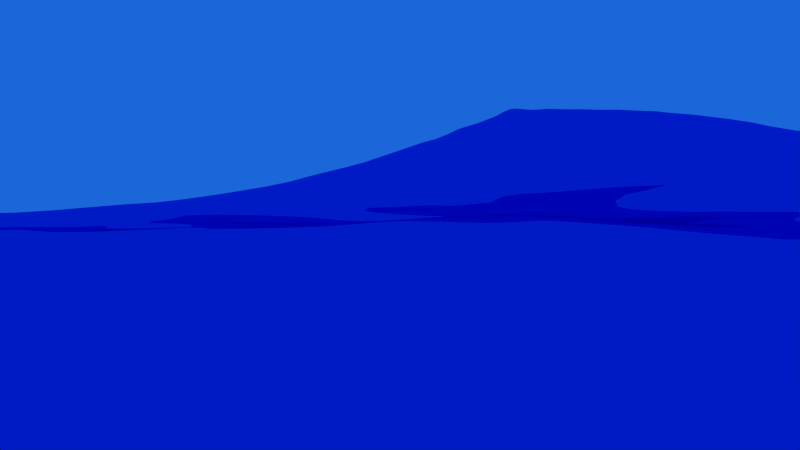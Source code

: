 # Source: Shot_1.blend  (saved by Blender 2.76.0; exported with 4.5.12 LTS)
import bpy
from mathutils import Matrix  # noqa: F401  (used for matrix-valued properties, if any)

bpy.ops.wm.read_factory_settings(use_empty=True)
scene = bpy.context.scene
scene.name = 'Scene'

# ---- collections
col_collection_1 = bpy.data.collections.new('Collection 1'); scene.collection.children.link(col_collection_1)
col_collection_2 = bpy.data.collections.new('Collection 2'); scene.collection.children.link(col_collection_2)
col_collection_3 = bpy.data.collections.new('Collection 3'); scene.collection.children.link(col_collection_3)
col_collection_4 = bpy.data.collections.new('Collection 4'); scene.collection.children.link(col_collection_4)
col_collection_4.hide_render = True
col_collection_4.hide_viewport = True
col_baum_001 = bpy.data.collections.new('Baum.001')  # instanced only; not linked into the scene
col_hund = bpy.data.collections.new('Hund')  # instanced only; not linked into the scene
col_topf = bpy.data.collections.new('Topf')  # instanced only; not linked into the scene
col_landschaft = bpy.data.collections.new('Landschaft')  # instanced only; not linked into the scene

# ---- materials (node trees are filled in below, after node groups)
mat_material_002 = bpy.data.materials.new('Material.002')
mat_material_002.alpha_threshold = 0.0
mat_material_002.roughness = 0.5

# ---- material node trees
mat_material_002.use_nodes = True; mat_material_002.node_tree.nodes.clear()
_N = mat_material_002.node_tree.nodes; _L = mat_material_002.node_tree.links
n0 = _N.new('ShaderNodeOutputMaterial'); n0.name = 'Material Output'; n0.location = (300, 300)
n1 = _N.new('ShaderNodeBsdfAnisotropic'); n1.name = 'Glossy BSDF'; n1.location = (100, 300)
n1.distribution = 'GGX'
n1.inputs[0].default_value = (0.0, 0.08249, 0.8, 1.0)
n1.inputs[1].default_value = 0.0
_L.new(n1.outputs[0], n0.inputs[0])
n0.is_active_output = True

# ---- world
world_world = bpy.data.worlds.new('World'); scene.world = world_world
world_world.color = (0.01076, 0.1327, 0.6982)
world_world.use_sun_shadow = False
world_world.sun_shadow_jitter_overblur = 0.0
world_world.cycles.sampling_method = 'MANUAL'
world_world.cycles.sample_map_resolution = 256
world_world.light_settings.distance = 5.0

# ---- cameras
cam_camera = bpy.data.cameras.new('Camera')
cam_camera.clip_end = 400.0
cam_camera.lens = 35.0
cam_camera.sensor_width = 34.67
cam_camera.sensor_height = 18.0
cam_camera.ortho_scale = 7.314
cam_camera.dof.focus_distance = 0.0

# ---- lights
light_sun_001 = bpy.data.lights.new('Sun.001', 'SUN')
light_sun_001.transmission_factor = 0.0
light_sun_001.angle = 0.1993
light_sun_001.energy = 1.0
light_sun_001.shadow_buffer_clip_start = 0.5
light_sun_001.shadow_soft_size = 0.1
light_sun_001.shadow_cascade_max_distance = 1000.0
light_sun_001.cycles.use_multiple_importance_sampling = False
light_sun = bpy.data.lights.new('Sun', 'SUN')
light_sun.color = (1.0, 0.6833, 0.173)
light_sun.transmission_factor = 0.0
light_sun.angle = 1.225
light_sun.energy = 26.4
light_sun.shadow_buffer_clip_start = 0.5
light_sun.shadow_soft_size = 0.703
light_sun.shadow_cascade_max_distance = 1000.0
light_sun.cycles.use_multiple_importance_sampling = False

# ---- meshes
me_plane_004 = bpy.data.meshes.new('Plane.004')
me_plane_004.from_pydata([(-1.0, -1.0, 0.0), (1.0, -1.0, 0.0), (-1.0, 1.0, 0.0), (0.7411, 0.0003002, -2.951e-08), (-0.7356, 0.461, 0.0), (-1.0, 0.0, 0.0), (-1.259, -1.5, -2.951e-08), (-0.2356, -1.039, 0.0), (0.0, -1.0, 0.0), (0.2411, -2.0, -2.951e-08), (1.264, -0.539, 0.0), (1.0, 0.0, 0.0), (1.0, 0.5, 0.0), (0.5, 1.0, 0.0), (0.0, 1.0, 0.0), (-0.7589, 0.0003002, -2.951e-08), (-0.3379, -0.3379, 0.0), (-0.5, 0.0, 0.0), (-0.5, 0.5, 0.0), (0.1816, -0.682, 1.475e-08), (0.0, 0.0, 0.0), (0.1816, 0.318, 1.475e-08), (0.5, -0.5, 0.0), (0.7644, -0.03902, 0.0), (0.3379, 0.3379, 0.0)], [], [(24, 12, 3, 13), (4, 18, 15, 2), (18, 21, 14, 15), (21, 24, 13, 14), (0, 7, 16, 6), (6, 16, 17, 5), (5, 17, 18, 4), (7, 8, 19, 16), (16, 19, 20, 17), (17, 20, 21, 18), (8, 9, 22, 19), (19, 22, 23, 20), (20, 23, 24, 21), (9, 1, 10, 22), (22, 10, 11, 23), (23, 11, 12, 24)])
me_plane_004.use_remesh_preserve_volume = False
me_plane_004.use_remesh_preserve_attributes = False
me_plane_004.use_mirror_vertex_groups = False
me_plane_004.update()
me_plane = bpy.data.meshes.new('Plane')
me_plane.from_pydata([(-1.0, -1.0, 0.0), (1.0, -1.0, 0.0), (-1.0, 1.0, 0.0), (1.0, 1.0, 0.0)], [], [(0, 1, 3, 2)])
me_plane.materials.append(mat_material_002)
me_plane.use_remesh_preserve_volume = False
me_plane.use_remesh_preserve_attributes = False
me_plane.use_mirror_vertex_groups = False
me_plane.update()
me_plane_001 = bpy.data.meshes.new('Plane.001')
me_plane_001.from_pydata([(-1.0, -1.0, 0.0), (1.0, -1.0, 0.0), (-1.0, 1.0, 0.0), (0.7411, 0.0003002, -2.951e-08), (-0.7356, 0.461, 0.0), (-1.0, 0.0, 0.0), (-1.259, -1.5, -2.951e-08), (-0.2356, -1.039, 0.0), (0.0, -1.0, 0.0), (0.2411, -2.0, -2.951e-08), (1.264, -0.539, 0.0), (1.0, 0.0, 0.0), (1.0, 0.5, 0.0), (0.5, 1.0, 0.0), (0.0, 1.0, 0.0), (-0.7589, 0.0003002, -2.951e-08), (-0.3379, -0.3379, 0.0), (-0.5, 0.0, 0.0), (-0.5, 0.5, 0.0), (0.1816, -0.682, 1.475e-08), (0.0, 0.0, 0.0), (0.1816, 0.318, 1.475e-08), (0.5, -0.5, 0.0), (0.7644, -0.03902, 0.0), (0.3379, 0.3379, 0.0)], [], [(24, 12, 3, 13), (4, 18, 15, 2), (18, 21, 14, 15), (21, 24, 13, 14), (0, 7, 16, 6), (6, 16, 17, 5), (5, 17, 18, 4), (7, 8, 19, 16), (16, 19, 20, 17), (17, 20, 21, 18), (8, 9, 22, 19), (19, 22, 23, 20), (20, 23, 24, 21), (9, 1, 10, 22), (22, 10, 11, 23), (23, 11, 12, 24)])
me_plane_001.use_remesh_preserve_volume = False
me_plane_001.use_remesh_preserve_attributes = False
me_plane_001.use_mirror_vertex_groups = False
me_plane_001.update()
me_plane_002 = bpy.data.meshes.new('Plane.002')
me_plane_002.from_pydata([(-1.77, -1.77, 0.0), (1.77, -1.77, 0.0), (-1.77, 1.77, 0.0), (1.77, 1.77, 0.0), (-0.885, -1.77, 0.0), (0.0, -1.77, 0.0), (0.885, -1.77, 0.0), (0.885, 1.77, 0.0), (0.0, 1.77, 0.0), (-0.885, 1.77, 0.0), (-1.77, 0.885, 0.0), (-1.77, 0.0, 0.0), (-1.77, -0.885, 0.0), (1.77, -0.885, 0.0), (1.77, 0.0, 0.0), (1.77, 0.885, 0.0), (-0.885, -0.885, 0.0), (-0.885, 0.0, 0.0), (-0.885, 0.885, 0.0), (0.0, -0.885, 0.0), (0.0, 0.0, 0.0), (0.0, 0.885, 0.0), (0.885, -0.885, 0.0), (0.885, 0.0, 0.0), (0.885, 0.885, 0.0)], [], [(24, 15, 3, 7), (10, 18, 9, 2), (18, 21, 8, 9), (21, 24, 7, 8), (5, 6, 22, 19), (19, 22, 23, 20), (20, 23, 24, 21), (4, 5, 19, 16), (16, 19, 20, 17), (17, 20, 21, 18), (0, 4, 16, 12), (12, 16, 17, 11), (11, 17, 18, 10), (6, 1, 13, 22), (22, 13, 14, 23), (23, 14, 15, 24)])
me_plane_002.use_remesh_preserve_volume = False
me_plane_002.use_remesh_preserve_attributes = False
me_plane_002.use_mirror_vertex_groups = False
me_plane_002.update()

# ---- objects
ob_baum_001 = bpy.data.objects.new('Baum.001', None)
ob_hund = bpy.data.objects.new('Hund', None)
ob_camera = bpy.data.objects.new('Camera', cam_camera)
ob_sun_001 = bpy.data.objects.new('Sun.001', light_sun_001)
ob_topf = bpy.data.objects.new('Topf', None)
ob_landschaft = bpy.data.objects.new('Landschaft', None)
ob_baum_000 = bpy.data.objects.new('Baum.000', None)
ob_mine = bpy.data.objects.new('Mine', None)
ob_wald_002 = bpy.data.objects.new('Wald.002', me_plane_004)
ob_sun = bpy.data.objects.new('Sun', light_sun)
ob_ozean = bpy.data.objects.new('Ozean', me_plane)
ob_wald = bpy.data.objects.new('Wald', me_plane_001)
ob_topf_plane = bpy.data.objects.new('Topf plane', me_plane_002)

# ---- transforms, parenting, visibility, modifiers, constraints
ob_baum_001.parent = ob_wald_002
ob_baum_001.matrix_parent_inverse = Matrix(((0.03743, 0.0, 0.0, 0.5979), (0.0, 0.1238, 0.0, 5.521), (0.0, 0.0, 0.1238, 0.1224), (0.0, 0.0, 0.0, 1.0)))
ob_baum_001.location = (0.0, 0.0, 0.0)
ob_baum_001.empty_image_offset = (0.0, 0.0)
ob_baum_001.show_instancer_for_render = False
ob_baum_001.instance_type = 'COLLECTION'
ob_baum_001.lineart.crease_threshold = 0.0
ob_hund.location = (0.0, 0.0, 0.0)
ob_hund.scale = (0.2797, 0.2797, 0.2797)
ob_hund.empty_image_offset = (0.0, 0.0)
ob_hund.hide_render = True
ob_hund.show_instancer_for_render = False
ob_hund.instance_type = 'COLLECTION'
ob_hund.lineart.crease_threshold = 0.0
ob_camera.location = (-63.05, 109.3, 5.252)
ob_camera.rotation_euler = (1.361, -0.003931, -3.019)
ob_camera.lock_rotations_4d = False
ob_camera.empty_display_type = 'ARROWS'
ob_camera.color = (0.0, 0.0, 0.0, 0.0)
ob_camera.display_type = 'WIRE'
ob_camera.lineart.crease_threshold = 0.0
_c = ob_camera.constraints.new('TRACK_TO'); _c.name = 'AutoTrack'
_c.target = ob_topf_plane
ob_sun_001.location = (-65.27, 124.5, 7.427)
ob_sun_001.lineart.crease_threshold = 0.0
_c = ob_sun_001.constraints.new('TRACK_TO'); _c.name = 'AutoTrack'
_c.target = ob_camera
ob_topf.location = (62.79, 24.24, -30.02)
ob_topf.empty_image_offset = (0.0, 0.0)
ob_topf.show_instancer_for_render = False
ob_topf.instance_type = 'COLLECTION'
ob_topf.lineart.crease_threshold = 0.0
_c = ob_topf.constraints.new('COPY_LOCATION'); _c.name = 'Copy Location'
_c.active = False
_c.target = ob_topf_plane
_c.subtarget = 'Group'
_c = ob_topf.constraints.new('COPY_ROTATION'); _c.name = 'Copy Rotation'
_c.target = ob_topf_plane
_c.subtarget = 'Group'
ob_landschaft.location = (0.0, 0.0, 0.0)
ob_landschaft.empty_image_offset = (0.0, 0.0)
ob_landschaft.show_instancer_for_render = False
ob_landschaft.instance_type = 'COLLECTION'
ob_landschaft.lineart.crease_threshold = 0.0
ob_baum_000.parent = ob_wald
ob_baum_000.matrix_parent_inverse = Matrix(((0.03743, 0.0, 0.0, 2.238), (2.609e-08, 0.1238, 0.0, -14.01), (-1.645e-10, -5.821e-11, 0.1238, 0.08832), (0.0, 0.0, 0.0, 1.0)))
ob_baum_000.location = (0.0, 0.0, 0.0)
ob_baum_000.empty_image_offset = (0.0, 0.0)
ob_baum_000.show_instancer_for_render = False
ob_baum_000.instance_type = 'COLLECTION'
ob_baum_000.lineart.crease_threshold = 0.0
ob_mine.location = (45.01, 24.35, 0.175)
ob_mine.rotation_euler = (0.0, 0.0, 3.142)
ob_mine.scale = (2.044, 2.044, 2.044)
ob_mine.empty_image_offset = (0.0, 0.0)
ob_mine.show_instancer_for_render = False
ob_mine.instance_type = 'COLLECTION'
ob_mine.lineart.crease_threshold = 0.0
ob_wald_002.location = (-15.98, -44.61, -0.9893)
ob_wald_002.scale = (26.72, 8.08, 8.08)
ob_wald_002.show_instancer_for_render = False
ob_wald_002.instance_type = 'VERTS'
ob_wald_002.lineart.crease_threshold = 0.0
ob_sun.location = (50.36, -179.7, 19.4)
ob_sun.rotation_euler = (-1.159, -0.8776, 3.019)
ob_sun.lineart.crease_threshold = 0.0
ob_ozean.location = (-79.87, 34.25, -6.665)
ob_ozean.scale = (3.974, 3.974, 3.974)
ob_ozean.lineart.crease_threshold = 0.0
_m = ob_ozean.modifiers.new('Ocean', 'OCEAN')
_m.filepath = '///cache_ocean'
ob_wald.location = (-121.8, 223.8, -2.594)
ob_wald.scale = (26.72, 8.08, 8.08)
ob_wald.show_instancer_for_render = False
ob_wald.instance_type = 'VERTS'
ob_wald.lineart.crease_threshold = 0.0
ob_topf_plane.location = (-34.05, 68.8, -4.239)
ob_topf_plane.lineart.crease_threshold = 0.0
_vg = ob_topf_plane.vertex_groups.new(name='Group')
_vg.add([0, 1, 2, 3, 4, 5, 6, 7, 8, 9, 10, 11, 12, 13, 14, 15, 16, 17, 18, 19, 20, 21, 22, 23, 24], 1.0, 'REPLACE')
_m = ob_topf_plane.modifiers.new('Shrinkwrap', 'SHRINKWRAP')
_m.wrap_method = 'NEAREST_VERTEX'
_m.target = ob_ozean
_m.vertex_group = 'Group'
ob_baum_001.instance_collection = col_baum_001
ob_hund.instance_collection = col_hund
ob_topf.instance_collection = col_topf
ob_landschaft.instance_collection = col_landschaft
ob_baum_000.instance_collection = col_baum_001

# ---- collection membership
col_collection_1.objects.link(ob_baum_001)
col_collection_1.objects.link(ob_hund)
col_collection_1.objects.link(ob_camera)
col_collection_1.objects.link(ob_sun_001)
col_collection_1.objects.link(ob_topf)
col_collection_1.objects.link(ob_landschaft)
col_collection_1.objects.link(ob_baum_000)
col_collection_1.objects.link(ob_mine)
col_collection_2.objects.link(ob_baum_001)
col_collection_2.objects.link(ob_hund)
col_collection_2.objects.link(ob_topf)
col_collection_2.objects.link(ob_landschaft)
col_collection_2.objects.link(ob_baum_000)
col_collection_2.objects.link(ob_mine)
col_collection_3.objects.link(ob_wald_002)
col_collection_3.objects.link(ob_baum_001)
col_collection_3.objects.link(ob_sun)
col_collection_3.objects.link(ob_hund)
col_collection_3.objects.link(ob_ozean)
col_collection_3.objects.link(ob_topf)
col_collection_3.objects.link(ob_landschaft)
col_collection_3.objects.link(ob_wald)
col_collection_3.objects.link(ob_baum_000)
col_collection_3.objects.link(ob_mine)
col_collection_4.objects.link(ob_topf_plane)
col_collection_4.objects.link(ob_mine)
def _layer_coll(name, lc=None):
    lc = lc or bpy.context.view_layer.layer_collection
    for c in lc.children:
        if c.name == name: return c
        r = _layer_coll(name, c)
        if r: return r
_layer_coll('Collection 4').indirect_only = True

# ---- scene / render settings (as saved in the file)
scene.camera = ob_camera
scene.frame_start = 1; scene.frame_end = 510; scene.frame_set(1)
scene.render.engine = 'CYCLES'
scene.render.image_settings.color_mode = 'RGB'
scene.render.fps = 30
scene.render.dither_intensity = 0.0
scene.cycles.shading_system = True
scene.cycles.use_denoising = False
scene.cycles.samples = 100
scene.cycles.sampling_pattern = 'TABULATED_SOBOL'
scene.cycles.light_sampling_threshold = 0.0
scene.cycles.use_adaptive_sampling = False
scene.cycles.use_light_tree = False
scene.cycles.blur_glossy = 0.0
scene.cycles.pixel_filter_type = 'GAUSSIAN'
scene.cycles.sample_clamp_indirect = 0.0
scene.view_settings.view_transform = 'Standard'
bpy.context.view_layer.update()
